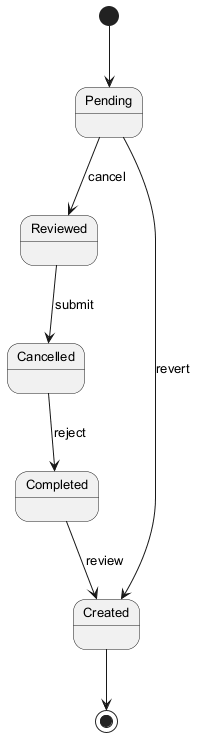

The diagram above was rendered by PlantUML. Its source (embedded in the PNG):
@startuml
skinparam monochrome true
skinparam defaultFontSize 13
[*] --> Pending
Pending --> Reviewed : cancel
Reviewed --> Cancelled : submit
Cancelled --> Completed : reject
Completed --> Created : review
Pending --> Created : revert
Created --> [*]
@enduml